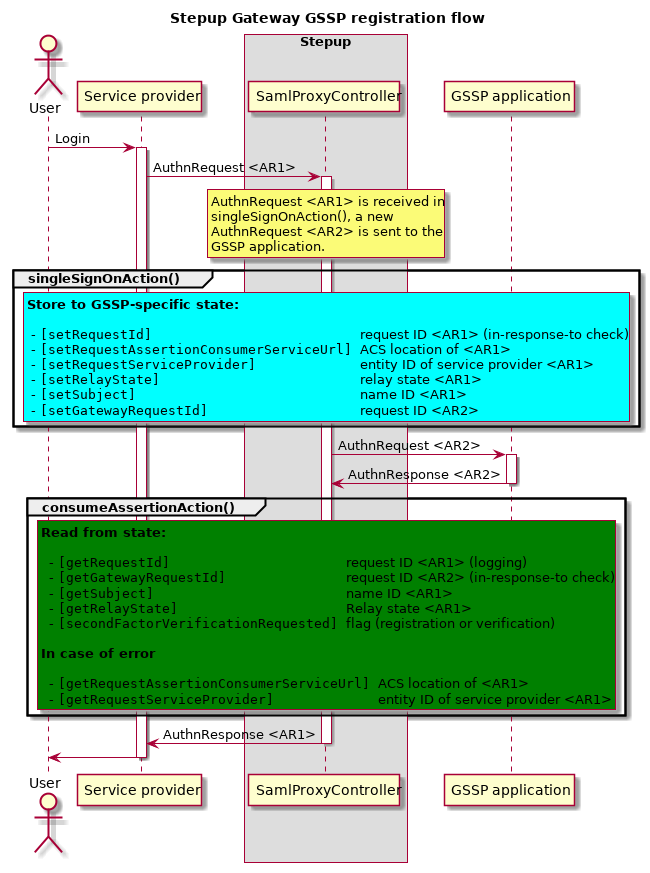

The diagram above was rendered by PlantUML. Its source (embedded in the PNG):
@startuml diagrams/gateway-state-gssp-registration-flow.png

title Stepup Gateway GSSP registration flow
actor User

participant "Service provider" as SP
box "Stepup"
    participant "SamlProxyController" as PROXY
end box
participant "GSSP application" as GSSP

User -> SP: Login
activate SP

    SP -> PROXY: AuthnRequest <AR1>
    activate PROXY

        rnote over PROXY
        AuthnRequest <AR1> is received in
        singleSignOnAction(), a new
        AuthnRequest <AR2> is sent to the
        GSSP application.
        end note

        group singleSignOnAction()
            rnote over PROXY #aqua
            **Store to GSSP-specific state:**

             - ""[setRequestId]                          ""request ID <AR1> (in-response-to check)
             - ""[setRequestAssertionConsumerServiceUrl] ""ACS location of <AR1>
             - ""[setRequestServiceProvider]             ""entity ID of service provider <AR1>
             - ""[setRelayState]                         ""relay state <AR1>
             - ""[setSubject]                            ""name ID <AR1>
             - ""[setGatewayRequestId]                   ""request ID <AR2>
            end note
        end

        PROXY -> GSSP: AuthnRequest <AR2>

        activate GSSP
            GSSP -> PROXY: AuthnResponse <AR2>
        deactivate GSSP

        group consumeAssertionAction()
            rnote over PROXY #green
            **Read from state:**

              - ""[getRequestId]                      ""request ID <AR1> (logging)
              - ""[getGatewayRequestId]               ""request ID <AR2> (in-response-to check)
              - ""[getSubject]                        ""name ID <AR1>
              - ""[getRelayState]                     ""Relay state <AR1>
              - ""[secondFactorVerificationRequested] ""flag (registration or verification)

            **In case of error**

              - ""[getRequestAssertionConsumerServiceUrl] ""ACS location of <AR1>
              - ""[getRequestServiceProvider]             ""entity ID of service provider <AR1>
            end note
        end

        PROXY -> SP: AuthnResponse <AR1>
    deactivate PROXY

    SP -> User
deactivate SP

@enduml